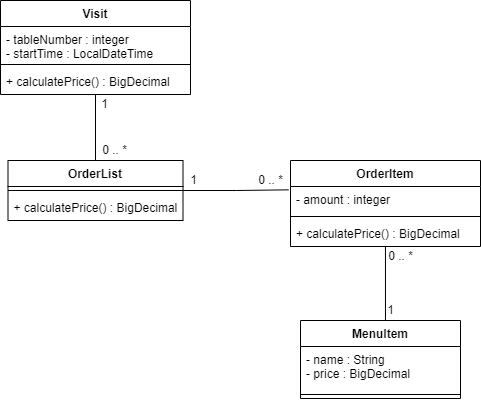

The diagram above was exported from draw.io. Its source (the exported page's mxGraphModel, read from the mxfile embedded in the PNG):
<mxGraphModel dx="920" dy="436" grid="1" gridSize="10" guides="1" tooltips="1" connect="1" arrows="1" fold="1" page="1" pageScale="1" pageWidth="827" pageHeight="1169" math="0" shadow="0">
  <root>
    <mxCell id="0" />
    <mxCell id="1" parent="0" />
    <mxCell id="_HORSo_mOtNofYzXKNTa-9" style="edgeStyle=orthogonalEdgeStyle;rounded=0;orthogonalLoop=1;jettySize=auto;html=1;entryX=0.5;entryY=0;entryDx=0;entryDy=0;endArrow=none;endFill=0;" edge="1" parent="1" source="_HORSo_mOtNofYzXKNTa-1" target="_HORSo_mOtNofYzXKNTa-5">
      <mxGeometry relative="1" as="geometry" />
    </mxCell>
    <mxCell id="_HORSo_mOtNofYzXKNTa-1" value="Visit" style="swimlane;fontStyle=1;align=center;verticalAlign=top;childLayout=stackLayout;horizontal=1;startSize=26;horizontalStack=0;resizeParent=1;resizeParentMax=0;resizeLast=0;collapsible=1;marginBottom=0;" vertex="1" parent="1">
      <mxGeometry x="260" y="80" width="190" height="94" as="geometry" />
    </mxCell>
    <mxCell id="_HORSo_mOtNofYzXKNTa-2" value="- tableNumber : integer&#10;- startTime : LocalDateTime" style="text;strokeColor=none;fillColor=none;align=left;verticalAlign=top;spacingLeft=4;spacingRight=4;overflow=hidden;rotatable=0;points=[[0,0.5],[1,0.5]];portConstraint=eastwest;" vertex="1" parent="_HORSo_mOtNofYzXKNTa-1">
      <mxGeometry y="26" width="190" height="34" as="geometry" />
    </mxCell>
    <mxCell id="_HORSo_mOtNofYzXKNTa-3" value="" style="line;strokeWidth=1;fillColor=none;align=left;verticalAlign=middle;spacingTop=-1;spacingLeft=3;spacingRight=3;rotatable=0;labelPosition=right;points=[];portConstraint=eastwest;" vertex="1" parent="_HORSo_mOtNofYzXKNTa-1">
      <mxGeometry y="60" width="190" height="8" as="geometry" />
    </mxCell>
    <mxCell id="_HORSo_mOtNofYzXKNTa-4" value="+ calculatePrice() : BigDecimal" style="text;strokeColor=none;fillColor=none;align=left;verticalAlign=top;spacingLeft=4;spacingRight=4;overflow=hidden;rotatable=0;points=[[0,0.5],[1,0.5]];portConstraint=eastwest;" vertex="1" parent="_HORSo_mOtNofYzXKNTa-1">
      <mxGeometry y="68" width="190" height="26" as="geometry" />
    </mxCell>
    <mxCell id="_HORSo_mOtNofYzXKNTa-25" style="edgeStyle=orthogonalEdgeStyle;rounded=0;orthogonalLoop=1;jettySize=auto;html=1;entryX=-0.011;entryY=0.128;entryDx=0;entryDy=0;entryPerimeter=0;endArrow=none;endFill=0;" edge="1" parent="1" source="_HORSo_mOtNofYzXKNTa-5" target="_HORSo_mOtNofYzXKNTa-13">
      <mxGeometry relative="1" as="geometry" />
    </mxCell>
    <mxCell id="_HORSo_mOtNofYzXKNTa-5" value="OrderList" style="swimlane;fontStyle=1;align=center;verticalAlign=top;childLayout=stackLayout;horizontal=1;startSize=26;horizontalStack=0;resizeParent=1;resizeParentMax=0;resizeLast=0;collapsible=1;marginBottom=0;" vertex="1" parent="1">
      <mxGeometry x="267.5" y="240" width="175" height="60" as="geometry" />
    </mxCell>
    <mxCell id="_HORSo_mOtNofYzXKNTa-7" value="" style="line;strokeWidth=1;fillColor=none;align=left;verticalAlign=middle;spacingTop=-1;spacingLeft=3;spacingRight=3;rotatable=0;labelPosition=right;points=[];portConstraint=eastwest;" vertex="1" parent="_HORSo_mOtNofYzXKNTa-5">
      <mxGeometry y="26" width="175" height="8" as="geometry" />
    </mxCell>
    <mxCell id="_HORSo_mOtNofYzXKNTa-8" value="+ calculatePrice() : BigDecimal" style="text;strokeColor=none;fillColor=none;align=left;verticalAlign=top;spacingLeft=4;spacingRight=4;overflow=hidden;rotatable=0;points=[[0,0.5],[1,0.5]];portConstraint=eastwest;" vertex="1" parent="_HORSo_mOtNofYzXKNTa-5">
      <mxGeometry y="34" width="175" height="26" as="geometry" />
    </mxCell>
    <mxCell id="_HORSo_mOtNofYzXKNTa-10" value="1" style="text;html=1;resizable=0;autosize=1;align=center;verticalAlign=middle;points=[];fillColor=none;strokeColor=none;rounded=0;" vertex="1" parent="1">
      <mxGeometry x="354" y="174" width="20" height="20" as="geometry" />
    </mxCell>
    <mxCell id="_HORSo_mOtNofYzXKNTa-11" value="0 .. *" style="text;html=1;resizable=0;autosize=1;align=center;verticalAlign=middle;points=[];fillColor=none;strokeColor=none;rounded=0;" vertex="1" parent="1">
      <mxGeometry x="354" y="220" width="40" height="20" as="geometry" />
    </mxCell>
    <mxCell id="_HORSo_mOtNofYzXKNTa-28" style="edgeStyle=orthogonalEdgeStyle;rounded=0;orthogonalLoop=1;jettySize=auto;html=1;entryX=0.531;entryY=0.256;entryDx=0;entryDy=0;entryPerimeter=0;endArrow=none;endFill=0;" edge="1" parent="1" source="_HORSo_mOtNofYzXKNTa-12" target="_HORSo_mOtNofYzXKNTa-16">
      <mxGeometry relative="1" as="geometry" />
    </mxCell>
    <mxCell id="_HORSo_mOtNofYzXKNTa-12" value="OrderItem" style="swimlane;fontStyle=1;align=center;verticalAlign=top;childLayout=stackLayout;horizontal=1;startSize=26;horizontalStack=0;resizeParent=1;resizeParentMax=0;resizeLast=0;collapsible=1;marginBottom=0;" vertex="1" parent="1">
      <mxGeometry x="550" y="240" width="190" height="86" as="geometry" />
    </mxCell>
    <mxCell id="_HORSo_mOtNofYzXKNTa-13" value="- amount : integer" style="text;strokeColor=none;fillColor=none;align=left;verticalAlign=top;spacingLeft=4;spacingRight=4;overflow=hidden;rotatable=0;points=[[0,0.5],[1,0.5]];portConstraint=eastwest;" vertex="1" parent="_HORSo_mOtNofYzXKNTa-12">
      <mxGeometry y="26" width="190" height="26" as="geometry" />
    </mxCell>
    <mxCell id="_HORSo_mOtNofYzXKNTa-14" value="" style="line;strokeWidth=1;fillColor=none;align=left;verticalAlign=middle;spacingTop=-1;spacingLeft=3;spacingRight=3;rotatable=0;labelPosition=right;points=[];portConstraint=eastwest;" vertex="1" parent="_HORSo_mOtNofYzXKNTa-12">
      <mxGeometry y="52" width="190" height="8" as="geometry" />
    </mxCell>
    <mxCell id="_HORSo_mOtNofYzXKNTa-15" value="+ calculatePrice() : BigDecimal" style="text;strokeColor=none;fillColor=none;align=left;verticalAlign=top;spacingLeft=4;spacingRight=4;overflow=hidden;rotatable=0;points=[[0,0.5],[1,0.5]];portConstraint=eastwest;" vertex="1" parent="_HORSo_mOtNofYzXKNTa-12">
      <mxGeometry y="60" width="190" height="26" as="geometry" />
    </mxCell>
    <mxCell id="_HORSo_mOtNofYzXKNTa-16" value="MenuItem" style="swimlane;fontStyle=1;align=center;verticalAlign=top;childLayout=stackLayout;horizontal=1;startSize=26;horizontalStack=0;resizeParent=1;resizeParentMax=0;resizeLast=0;collapsible=1;marginBottom=0;" vertex="1" parent="1">
      <mxGeometry x="560" y="400" width="160" height="78" as="geometry" />
    </mxCell>
    <mxCell id="_HORSo_mOtNofYzXKNTa-17" value="- name : String&#10;- price : BigDecimal" style="text;strokeColor=none;fillColor=none;align=left;verticalAlign=top;spacingLeft=4;spacingRight=4;overflow=hidden;rotatable=0;points=[[0,0.5],[1,0.5]];portConstraint=eastwest;" vertex="1" parent="_HORSo_mOtNofYzXKNTa-16">
      <mxGeometry y="26" width="160" height="44" as="geometry" />
    </mxCell>
    <mxCell id="_HORSo_mOtNofYzXKNTa-18" value="" style="line;strokeWidth=1;fillColor=none;align=left;verticalAlign=middle;spacingTop=-1;spacingLeft=3;spacingRight=3;rotatable=0;labelPosition=right;points=[];portConstraint=eastwest;" vertex="1" parent="_HORSo_mOtNofYzXKNTa-16">
      <mxGeometry y="70" width="160" height="8" as="geometry" />
    </mxCell>
    <mxCell id="_HORSo_mOtNofYzXKNTa-26" value="1" style="text;html=1;resizable=0;autosize=1;align=center;verticalAlign=middle;points=[];fillColor=none;strokeColor=none;rounded=0;" vertex="1" parent="1">
      <mxGeometry x="442.5" y="250" width="20" height="20" as="geometry" />
    </mxCell>
    <mxCell id="_HORSo_mOtNofYzXKNTa-27" value="0 .. *" style="text;html=1;resizable=0;autosize=1;align=center;verticalAlign=middle;points=[];fillColor=none;strokeColor=none;rounded=0;" vertex="1" parent="1">
      <mxGeometry x="510" y="250" width="40" height="20" as="geometry" />
    </mxCell>
    <mxCell id="_HORSo_mOtNofYzXKNTa-29" value="1" style="text;html=1;resizable=0;autosize=1;align=center;verticalAlign=middle;points=[];fillColor=none;strokeColor=none;rounded=0;" vertex="1" parent="1">
      <mxGeometry x="640" y="380" width="20" height="20" as="geometry" />
    </mxCell>
    <mxCell id="_HORSo_mOtNofYzXKNTa-30" value="0 .. *" style="text;html=1;resizable=0;autosize=1;align=center;verticalAlign=middle;points=[];fillColor=none;strokeColor=none;rounded=0;" vertex="1" parent="1">
      <mxGeometry x="640" y="326" width="40" height="20" as="geometry" />
    </mxCell>
  </root>
</mxGraphModel>